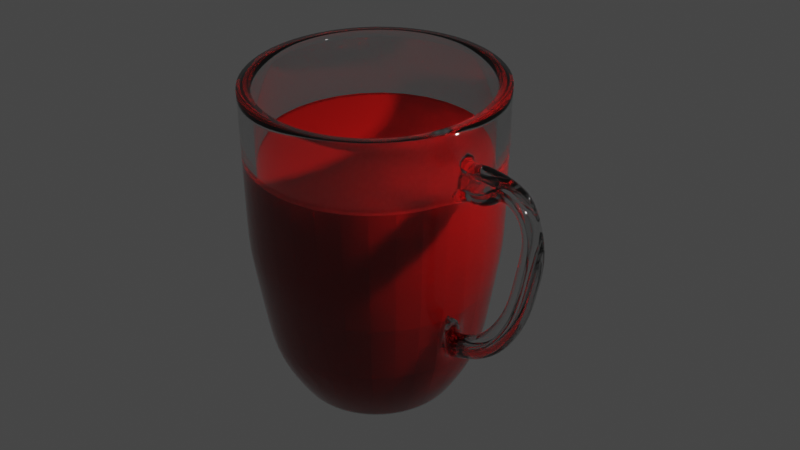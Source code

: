 # Source: tea.blend  (saved by Blender 2.82.7; exported with 4.5.12 LTS)
import bpy
from mathutils import Matrix  # noqa: F401  (used for matrix-valued properties, if any)

bpy.ops.wm.read_factory_settings(use_empty=True)
scene = bpy.context.scene
scene.name = 'Scene'

# ---- collections
col_collection = bpy.data.collections.new('Collection'); scene.collection.children.link(col_collection)

# ---- materials (node trees are filled in below, after node groups)
mat_material_001 = bpy.data.materials.new('Material.001')
mat_material = bpy.data.materials.new('Material')
mat_material.alpha_threshold = 0.0
mat_material.line_color = (0.0, 0.0, 0.0, 1.0)

# ---- material node trees
mat_material_001.use_nodes = True; mat_material_001.node_tree.nodes.clear()
_N = mat_material_001.node_tree.nodes; _L = mat_material_001.node_tree.links
n0 = _N.new('ShaderNodeOutputMaterial'); n0.name = 'Material Output'; n0.location = (300, 300)
n1 = _N.new('ShaderNodeBsdfPrincipled'); n1.name = 'Principled BSDF'; n1.location = (10, 300)
n1.distribution = 'GGX'
n1.subsurface_method = 'BURLEY'
n1.inputs[2].default_value = 0.0
n1.inputs[3].default_value = 1.45
n1.inputs[13].default_value = 1.0
n1.inputs[18].default_value = 1.0
n1.inputs[19].default_value = 0.25
n1.inputs[27].default_value = (0.0, 0.0, 0.0, 1.0)
n1.inputs[28].default_value = 1.0
_L.new(n1.outputs[0], n0.inputs[0])
n0.is_active_output = True
mat_material.use_nodes = True; mat_material.node_tree.nodes.clear()
_N = mat_material.node_tree.nodes; _L = mat_material.node_tree.links
n0 = _N.new('ShaderNodeOutputMaterial'); n0.name = 'Material Output'; n0.location = (300, 300)
n1 = _N.new('ShaderNodeBsdfPrincipled'); n1.name = 'Principled BSDF'; n1.location = (10, 300)
n1.distribution = 'GGX'
n1.subsurface_method = 'BURLEY'
n1.inputs[0].default_value = (0.4446, 0.004562, 0.003643, 1.0)
n1.inputs[2].default_value = 0.0
n1.inputs[3].default_value = 1.45
n1.inputs[13].default_value = 0.0
n1.inputs[18].default_value = 0.05
n1.inputs[27].default_value = (0.0, 0.0, 0.0, 1.0)
n1.inputs[28].default_value = 1.0
_L.new(n1.outputs[0], n0.inputs[0])
n0.is_active_output = True

# ---- world
world_world = bpy.data.worlds.new('World'); scene.world = world_world
world_world.use_nodes = True; world_world.node_tree.nodes.clear()
_N = world_world.node_tree.nodes; _L = world_world.node_tree.links
n0 = _N.new('ShaderNodeOutputWorld'); n0.name = 'World Output'; n0.location = (300, 300)
n1 = _N.new('ShaderNodeBackground'); n1.name = 'Background'; n1.location = (10, 300)
n1.inputs[0].default_value = (0.05088, 0.05088, 0.05088, 1.0)
_L.new(n1.outputs[0], n0.inputs[0])
n0.is_active_output = True
world_world.color = (0.05088, 0.05088, 0.05088)
world_world.use_sun_shadow = False
world_world.sun_shadow_jitter_overblur = 0.0

# ---- cameras
cam_camera = bpy.data.cameras.new('Camera')
cam_camera.clip_end = 100.0
cam_camera.ortho_scale = 7.314

# ---- lights
light_light = bpy.data.lights.new('Light', 'POINT')
light_light.transmission_factor = 0.0
light_light.energy = 1000.0
light_light.shadow_soft_size = 0.1
light_light.shadow_maximum_resolution = 0.006
light_light.use_absolute_resolution = True

# ---- meshes
me_cylinder = bpy.data.meshes.new('Cylinder')
me_cylinder.from_pydata([(4.894e-08, 0.4643, -0.9998), (2.523e-08, 0.7093, 0.8436), (0.08895, 0.4554, -0.9998), (0.1359, 0.6956, 0.8436), (0.1745, 0.429, -0.9998), (0.2665, 0.6553, 0.8436), (0.2533, 0.3861, -0.9998), (0.387, 0.5897, 0.8436), (0.3224, 0.3283, -0.9998), (0.4925, 0.5015, 0.8436), (0.3791, 0.258, -0.9998), (0.5791, 0.3941, 0.8436), (0.4212, 0.1777, -0.9998), (0.6435, 0.2714, 0.8436), (0.4472, 0.09058, -0.9998), (0.6831, 0.1384, 0.8436), (0.4559, 1.918e-07, -0.9998), (0.6965, 1.378e-07, 0.8436), (0.4472, -0.09058, -0.9998), (0.6831, -0.1384, 0.8436), (0.4212, -0.1777, -0.9998), (0.6435, -0.2714, 0.8436), (0.3791, -0.258, -0.9998), (0.5791, -0.394, 0.8436), (0.3224, -0.3283, -0.9998), (0.4925, -0.5015, 0.8436), (0.2533, -0.3861, -0.9998), (0.387, -0.5897, 0.8436), (0.1745, -0.429, -0.9998), (0.2665, -0.6553, 0.8436), (0.08895, -0.4554, -0.9998), (0.1359, -0.6956, 0.8436), (-9.962e-08, -0.4643, -0.9998), (-2.017e-07, -0.7093, 0.8436), (-0.08895, -0.4554, -0.9998), (-0.1359, -0.6956, 0.8436), (-0.1745, -0.429, -0.9998), (-0.2665, -0.6553, 0.8436), (-0.2533, -0.3861, -0.9998), (-0.387, -0.5897, 0.8436), (-0.3224, -0.3283, -0.9998), (-0.4925, -0.5015, 0.8436), (-0.3791, -0.258, -0.9998), (-0.5791, -0.394, 0.8436), (-0.4212, -0.1777, -0.9998), (-0.6435, -0.2714, 0.8436), (-0.4472, -0.09058, -0.9998), (-0.6831, -0.1384, 0.8436), (-0.4559, 6.05e-07, -0.9998), (-0.6965, 7.691e-07, 0.8436), (-0.4472, 0.09058, -0.9998), (-0.6831, 0.1384, 0.8436), (-0.4212, 0.1777, -0.9998), (-0.6435, 0.2714, 0.8436), (-0.3791, 0.258, -0.9998), (-0.5791, 0.3941, 0.8436), (-0.3224, 0.3283, -0.9998), (-0.4925, 0.5015, 0.8436), (-0.2533, 0.3861, -0.9998), (-0.387, 0.5897, 0.8436), (-0.1745, 0.429, -0.9998), (-0.2665, 0.6553, 0.8436), (-0.08895, 0.4554, -0.9998), (-0.1359, 0.6956, 0.8436), (3.326e-08, 0.6092, -0.7555), (3.041e-08, 0.6445, -0.514), (2.523e-08, 0.7093, -0.02308), (2.523e-08, 0.7093, 0.3431), (2.523e-08, 0.7093, 0.7093), (0.1359, 0.6956, 0.7093), (0.1359, 0.6956, 0.3431), (0.1359, 0.6956, -0.02308), (0.1235, 0.6321, -0.514), (0.1167, 0.5975, -0.7555), (0.2665, 0.6553, 0.7093), (0.2665, 0.6553, 0.3431), (0.2665, 0.6553, -0.02308), (0.2422, 0.5955, -0.514), (0.2289, 0.5628, -0.7555), (0.387, 0.5897, 0.7093), (0.387, 0.5897, 0.3431), (0.3869, 0.5897, -0.02308), (0.3516, 0.5359, -0.514), (0.3323, 0.5065, -0.7555), (0.4925, 0.5015, 0.7093), (0.4925, 0.5015, 0.3431), (0.4925, 0.5015, -0.02308), (0.4475, 0.4557, -0.514), (0.423, 0.4307, -0.7555), (0.5791, 0.3941, 0.7093), (0.5791, 0.3941, 0.3431), (0.5791, 0.394, -0.02308), (0.5263, 0.3581, -0.514), (0.4974, 0.3384, -0.7555), (0.6435, 0.2714, 0.7093), (0.6435, 0.2714, 0.3431), (0.6435, 0.2714, -0.02308), (0.5847, 0.2466, -0.514), (0.5527, 0.2331, -0.7555), (0.6831, 0.1384, 0.7093), (0.6831, 0.1384, 0.3431), (0.6831, 0.1384, -0.02308), (0.6208, 0.1257, -0.514), (0.5867, 0.1188, -0.7555), (0.6965, 1.378e-07, 0.7093), (0.6965, 1.378e-07, 0.3431), (0.6965, 1.378e-07, -0.02308), (0.6329, 1.526e-07, -0.514), (0.5982, 1.612e-07, -0.7555), (0.6831, -0.1384, 0.7093), (0.6831, -0.1384, 0.3431), (0.6831, -0.1384, -0.02308), (0.6208, -0.1257, -0.514), (0.5867, -0.1188, -0.7555), (0.6435, -0.2714, 0.7093), (0.6435, -0.2714, 0.3431), (0.6435, -0.2714, -0.02308), (0.5847, -0.2466, -0.514), (0.5527, -0.2331, -0.7555), (0.5791, -0.394, 0.7093), (0.5791, -0.394, 0.3431), (0.5791, -0.394, -0.02308), (0.5263, -0.3581, -0.514), (0.4974, -0.3384, -0.7555), (0.4925, -0.5015, 0.7093), (0.4925, -0.5015, 0.3431), (0.4925, -0.5015, -0.02308), (0.4475, -0.4557, -0.514), (0.423, -0.4307, -0.7555), (0.387, -0.5897, 0.7093), (0.387, -0.5897, 0.3431), (0.3869, -0.5897, -0.02308), (0.3516, -0.5359, -0.514), (0.3323, -0.5065, -0.7555), (0.2665, -0.6553, 0.7093), (0.2665, -0.6553, 0.3431), (0.2665, -0.6553, -0.02308), (0.2422, -0.5955, -0.514), (0.2289, -0.5628, -0.7555), (0.1359, -0.6956, 0.7093), (0.1359, -0.6956, 0.3431), (0.1359, -0.6956, -0.02308), (0.1235, -0.6321, -0.514), (0.1167, -0.5975, -0.7555), (-2.017e-07, -0.7093, 0.7093), (-2.017e-07, -0.7093, 0.3431), (-2.017e-07, -0.7093, -0.02308), (-1.758e-07, -0.6445, -0.514), (-1.617e-07, -0.6092, -0.7555), (-0.1359, -0.6956, 0.7093), (-0.1359, -0.6956, 0.3431), (-0.1359, -0.6956, -0.02308), (-0.1235, -0.6321, -0.514), (-0.1167, -0.5975, -0.7555), (-0.2665, -0.6553, 0.7093), (-0.2665, -0.6553, 0.3431), (-0.2665, -0.6553, -0.02308), (-0.2422, -0.5955, -0.514), (-0.2289, -0.5628, -0.7555), (-0.387, -0.5897, 0.7093), (-0.387, -0.5897, 0.3431), (-0.3869, -0.5897, -0.02308), (-0.3516, -0.5359, -0.514), (-0.3323, -0.5065, -0.7555), (-0.4925, -0.5015, 0.7093), (-0.4925, -0.5015, 0.3431), (-0.4925, -0.5015, -0.02308), (-0.4475, -0.4557, -0.514), (-0.423, -0.4307, -0.7555), (-0.5791, -0.394, 0.7093), (-0.5791, -0.394, 0.3431), (-0.5791, -0.394, -0.02308), (-0.5263, -0.3581, -0.514), (-0.4974, -0.3384, -0.7555), (-0.6435, -0.2714, 0.7093), (-0.6435, -0.2714, 0.3431), (-0.6435, -0.2714, -0.02308), (-0.5847, -0.2466, -0.514), (-0.5527, -0.2331, -0.7555), (-0.6831, -0.1384, 0.7093), (-0.6831, -0.1384, 0.3431), (-0.6831, -0.1384, -0.02308), (-0.6208, -0.1257, -0.514), (-0.5867, -0.1188, -0.7555), (-0.6965, 7.691e-07, 0.7093), (-0.6965, 7.691e-07, 0.3431), (-0.6965, 7.691e-07, -0.02308), (-0.6329, 7.262e-07, -0.514), (-0.5982, 7.034e-07, -0.7555), (-0.6831, 0.1384, 0.7093), (-0.6831, 0.1384, 0.3431), (-0.6831, 0.1384, -0.02308), (-0.6208, 0.1257, -0.514), (-0.5867, 0.1188, -0.7555), (-0.6435, 0.2714, 0.7093), (-0.6435, 0.2714, 0.3431), (-0.6435, 0.2714, -0.02308), (-0.5847, 0.2466, -0.514), (-0.5527, 0.2331, -0.7555), (-0.5791, 0.3941, 0.7093), (-0.5791, 0.3941, 0.3431), (-0.5791, 0.394, -0.02308), (-0.5263, 0.3581, -0.514), (-0.4974, 0.3384, -0.7555), (-0.4925, 0.5015, 0.7093), (-0.4925, 0.5015, 0.3431), (-0.4925, 0.5015, -0.02308), (-0.4475, 0.4557, -0.514), (-0.423, 0.4308, -0.7555), (-0.387, 0.5897, 0.7093), (-0.387, 0.5897, 0.3431), (-0.3869, 0.5897, -0.02308), (-0.3516, 0.5359, -0.514), (-0.3323, 0.5065, -0.7555), (-0.2665, 0.6553, 0.7093), (-0.2665, 0.6553, 0.3431), (-0.2665, 0.6553, -0.02308), (-0.2422, 0.5955, -0.514), (-0.2289, 0.5628, -0.7555), (-0.1359, 0.6956, 0.7093), (-0.1359, 0.6956, 0.3431), (-0.1359, 0.6956, -0.02308), (-0.1235, 0.6321, -0.514), (-0.1167, 0.5975, -0.7555), (0.08895, 0.4554, -0.9998), (0.1745, 0.429, -0.9998), (0.2533, 0.3861, -0.9998), (0.3224, 0.3283, -0.9998), (0.3791, 0.258, -0.9998), (0.4212, 0.1777, -0.9998), (0.4472, 0.09058, -0.9998), (0.4559, 1.918e-07, -0.9998), (0.4472, -0.09058, -0.9998), (0.4212, -0.1777, -0.9998), (0.3791, -0.258, -0.9998), (0.3224, -0.3283, -0.9998), (0.2533, -0.3861, -0.9998), (0.1745, -0.429, -0.9998), (0.08895, -0.4554, -0.9998), (-9.962e-08, -0.4643, -0.9998), (-0.08895, -0.4554, -0.9998), (-0.1745, -0.429, -0.9998), (-0.2533, -0.3861, -0.9998), (-0.3224, -0.3283, -0.9998), (-0.3791, -0.258, -0.9998), (-0.4212, -0.1777, -0.9998), (-0.4472, -0.09058, -0.9998), (-0.4559, 6.05e-07, -0.9998), (-0.4472, 0.09058, -0.9998), (-0.4212, 0.1777, -0.9998), (-0.3791, 0.258, -0.9998), (-0.3224, 0.3283, -0.9998), (-0.2533, 0.3861, -0.9998), (-0.1745, 0.429, -0.9998), (-0.08895, 0.4554, -0.9998), (4.894e-08, 0.4643, -0.9998), (2.523e-08, 0.7093, 0.4788), (0.1359, 0.6956, 0.4788), (0.2665, 0.6553, 0.4788), (0.387, 0.5897, 0.4788), (0.4925, 0.5015, 0.4788), (0.5791, 0.3941, 0.4788), (0.6435, 0.2714, 0.4788), (0.6831, 0.1384, 0.4788), (0.6965, 1.378e-07, 0.4788), (0.6831, -0.1384, 0.4788), (0.6435, -0.2714, 0.4788), (0.5791, -0.394, 0.4788), (0.4925, -0.5015, 0.4788), (0.387, -0.5897, 0.4788), (0.2665, -0.6553, 0.4788), (0.1359, -0.6956, 0.4788), (-2.017e-07, -0.7093, 0.4788), (-0.1359, -0.6956, 0.4788), (-0.2665, -0.6553, 0.4788), (-0.387, -0.5897, 0.4788), (-0.4925, -0.5015, 0.4788), (-0.5791, -0.394, 0.4788), (-0.6435, -0.2714, 0.4788), (-0.6831, -0.1384, 0.4788), (-0.6965, 7.691e-07, 0.4788), (-0.6831, 0.1384, 0.4788), (-0.6435, 0.2714, 0.4788), (-0.5791, 0.3941, 0.4788), (-0.4925, 0.5015, 0.4788), (-0.387, 0.5897, 0.4788), (-0.2665, 0.6553, 0.4788), (-0.1359, 0.6956, 0.4788), (0.8295, -0.01865, 0.737), (0.817, -0.157, 0.7322), (0.9132, -0.01865, 0.5222), (0.9007, -0.157, 0.5173), (0.8031, -0.1477, 0.4822), (0.7332, -0.1477, 0.7019), (0.8159, -0.009324, 0.4862), (0.746, -0.009324, 0.7059), (1.0, -0.06235, 0.7455), (0.9921, -0.1474, 0.7464), (0.9844, -0.06235, 0.6047), (0.9762, -0.1474, 0.6056), (1.103, -0.06995, 0.7274), (1.096, -0.155, 0.7313), (1.037, -0.06995, 0.6021), (1.03, -0.155, 0.6059), (1.185, -0.07889, 0.6843), (1.178, -0.1639, 0.6882), (1.119, -0.07889, 0.559), (1.111, -0.1639, 0.5628), (1.275, -0.07942, 0.4446), (1.276, -0.1645, 0.4527), (1.135, -0.07942, 0.4622), (1.136, -0.1645, 0.4703), (1.251, -0.09848, 0.2491), (1.252, -0.1835, 0.2572), (1.11, -0.09848, 0.2667), (1.111, -0.1835, 0.2748), (1.217, -0.1176, 0.02906), (1.221, -0.2026, 0.03632), (1.092, -0.1176, 0.09569), (1.096, -0.2026, 0.1029), (1.101, -0.1385, -0.179), (1.107, -0.2235, -0.1733), (1.003, -0.1385, -0.07583), (1.009, -0.2235, -0.07019), (0.9774, -0.1518, -0.2862), (0.9851, -0.2368, -0.2831), (0.9245, -0.1518, -0.1548), (0.9321, -0.2368, -0.1517), (0.8418, -0.1659, -0.3408), (0.8494, -0.2509, -0.3378), (0.7889, -0.1659, -0.2094), (0.7965, -0.2509, -0.2063), (2.62e-08, 0.6972, -0.1477), (0.1336, 0.6838, -0.1477), (0.262, 0.6441, -0.1477), (0.3804, 0.5797, -0.1477), (0.4841, 0.493, -0.1477), (0.5692, 0.3873, -0.1477), (0.6325, 0.2668, -0.1477), (0.6715, 0.136, -0.1477), (0.6846, 1.446e-07, -0.1477), (0.6715, -0.136, -0.1477), (0.6325, -0.2668, -0.1477), (0.5692, -0.3873, -0.1477), (0.4841, -0.493, -0.1477), (0.3804, -0.5797, -0.1477), (0.262, -0.6441, -0.1477), (0.1336, -0.6838, -0.1477), (-1.969e-07, -0.6972, -0.1477), (-0.1336, -0.6838, -0.1477), (-0.262, -0.6441, -0.1477), (-0.3804, -0.5797, -0.1477), (-0.4841, -0.493, -0.1477), (-0.5692, -0.3873, -0.1477), (-0.6325, -0.2668, -0.1477), (-0.6715, -0.136, -0.1477), (-0.6846, 7.652e-07, -0.1477), (-0.6715, 0.136, -0.1477), (-0.6325, 0.2668, -0.1477), (-0.5692, 0.3873, -0.1477), (-0.4841, 0.493, -0.1477), (-0.3804, 0.5797, -0.1477), (-0.262, 0.6441, -0.1477), (-0.1336, 0.6838, -0.1477), (0.7018, -0.05718, -0.474), (0.6962, -0.1712, -0.473), (0.6986, -0.1754, -0.2591), (0.7045, -0.05718, -0.2602)], [], [(68, 1, 3, 69), (69, 3, 5, 74), (74, 5, 7, 79), (79, 7, 9, 84), (84, 9, 11, 89), (89, 11, 13, 94), (94, 13, 15, 99), (99, 15, 17, 104), (104, 17, 19, 109), (109, 19, 21, 114), (114, 21, 23, 119), (119, 23, 25, 124), (124, 25, 27, 129), (129, 27, 29, 134), (134, 29, 31, 139), (139, 31, 33, 144), (144, 33, 35, 149), (149, 35, 37, 154), (154, 37, 39, 159), (159, 39, 41, 164), (164, 41, 43, 169), (169, 43, 45, 174), (174, 45, 47, 179), (179, 47, 49, 184), (184, 49, 51, 189), (189, 51, 53, 194), (194, 53, 55, 199), (199, 55, 57, 204), (204, 57, 59, 209), (209, 59, 61, 214), (254, 223, 64, 255), (214, 61, 63, 219), (219, 63, 1, 68), (0, 2, 4, 6, 8, 10, 12, 14, 16, 18, 20, 22, 24, 26, 28, 30, 32, 34, 36, 38, 40, 42, 44, 46, 48, 50, 52, 54, 56, 58, 60, 62), (223, 222, 65, 64), (363, 221, 66, 332), (221, 220, 67, 66), (287, 219, 68, 256), (253, 218, 223, 254), (218, 217, 222, 223), (362, 216, 221, 363), (216, 215, 220, 221), (286, 214, 219, 287), (252, 213, 218, 253), (213, 212, 217, 218), (361, 211, 216, 362), (211, 210, 215, 216), (285, 209, 214, 286), (251, 208, 213, 252), (208, 207, 212, 213), (360, 206, 211, 361), (206, 205, 210, 211), (284, 204, 209, 285), (250, 203, 208, 251), (203, 202, 207, 208), (359, 201, 206, 360), (201, 200, 205, 206), (283, 199, 204, 284), (249, 198, 203, 250), (198, 197, 202, 203), (358, 196, 201, 359), (196, 195, 200, 201), (282, 194, 199, 283), (248, 193, 198, 249), (193, 192, 197, 198), (357, 191, 196, 358), (191, 190, 195, 196), (281, 189, 194, 282), (247, 188, 193, 248), (188, 187, 192, 193), (356, 186, 191, 357), (186, 185, 190, 191), (280, 184, 189, 281), (246, 183, 188, 247), (183, 182, 187, 188), (355, 181, 186, 356), (181, 180, 185, 186), (279, 179, 184, 280), (245, 178, 183, 246), (178, 177, 182, 183), (354, 176, 181, 355), (176, 175, 180, 181), (278, 174, 179, 279), (244, 173, 178, 245), (173, 172, 177, 178), (353, 171, 176, 354), (171, 170, 175, 176), (277, 169, 174, 278), (243, 168, 173, 244), (168, 167, 172, 173), (352, 166, 171, 353), (166, 165, 170, 171), (276, 164, 169, 277), (242, 163, 168, 243), (163, 162, 167, 168), (351, 161, 166, 352), (161, 160, 165, 166), (275, 159, 164, 276), (241, 158, 163, 242), (158, 157, 162, 163), (350, 156, 161, 351), (156, 155, 160, 161), (274, 154, 159, 275), (240, 153, 158, 241), (153, 152, 157, 158), (349, 151, 156, 350), (151, 150, 155, 156), (273, 149, 154, 274), (239, 148, 153, 240), (148, 147, 152, 153), (348, 146, 151, 349), (146, 145, 150, 151), (272, 144, 149, 273), (238, 143, 148, 239), (143, 142, 147, 148), (347, 141, 146, 348), (141, 140, 145, 146), (271, 139, 144, 272), (237, 138, 143, 238), (138, 137, 142, 143), (346, 136, 141, 347), (136, 135, 140, 141), (270, 134, 139, 271), (236, 133, 138, 237), (133, 132, 137, 138), (345, 131, 136, 346), (131, 130, 135, 136), (269, 129, 134, 270), (235, 128, 133, 236), (128, 127, 132, 133), (344, 126, 131, 345), (126, 125, 130, 131), (268, 124, 129, 269), (234, 123, 128, 235), (123, 122, 127, 128), (343, 121, 126, 344), (121, 120, 125, 126), (267, 119, 124, 268), (233, 118, 123, 234), (118, 117, 122, 123), (342, 116, 121, 343), (116, 115, 120, 121), (266, 114, 119, 267), (232, 113, 118, 233), (113, 112, 117, 118), (341, 111, 116, 342), (111, 110, 115, 116), (265, 109, 114, 266), (231, 108, 113, 232), (108, 107, 112, 113), (340, 106, 111, 341), (106, 105, 110, 111), (293, 292, 291, 289), (230, 103, 108, 231), (103, 102, 107, 108), (339, 101, 106, 340), (101, 100, 105, 106), (263, 99, 104, 264), (229, 98, 103, 230), (98, 97, 102, 103), (338, 96, 101, 339), (96, 95, 100, 101), (262, 94, 99, 263), (228, 93, 98, 229), (93, 92, 97, 98), (337, 91, 96, 338), (91, 90, 95, 96), (261, 89, 94, 262), (227, 88, 93, 228), (88, 87, 92, 93), (336, 86, 91, 337), (86, 85, 90, 91), (260, 84, 89, 261), (226, 83, 88, 227), (83, 82, 87, 88), (335, 81, 86, 336), (81, 80, 85, 86), (259, 79, 84, 260), (225, 78, 83, 226), (78, 77, 82, 83), (334, 76, 81, 335), (76, 75, 80, 81), (258, 74, 79, 259), (224, 73, 78, 225), (73, 72, 77, 78), (333, 71, 76, 334), (71, 70, 75, 76), (257, 69, 74, 258), (255, 64, 73, 224), (64, 65, 72, 73), (332, 66, 71, 333), (66, 67, 70, 71), (256, 68, 69, 257), (0, 255, 224, 2), (2, 224, 225, 4), (4, 225, 226, 6), (6, 226, 227, 8), (8, 227, 228, 10), (10, 228, 229, 12), (12, 229, 230, 14), (14, 230, 231, 16), (16, 231, 232, 18), (18, 232, 233, 20), (20, 233, 234, 22), (22, 234, 235, 24), (24, 235, 236, 26), (26, 236, 237, 28), (28, 237, 238, 30), (30, 238, 239, 32), (32, 239, 240, 34), (34, 240, 241, 36), (36, 241, 242, 38), (38, 242, 243, 40), (40, 243, 244, 42), (42, 244, 245, 44), (44, 245, 246, 46), (46, 246, 247, 48), (48, 247, 248, 50), (50, 248, 249, 52), (52, 249, 250, 54), (54, 250, 251, 56), (56, 251, 252, 58), (58, 252, 253, 60), (60, 253, 254, 62), (62, 254, 255, 0), (67, 256, 257, 70), (70, 257, 258, 75), (75, 258, 259, 80), (80, 259, 260, 85), (85, 260, 261, 90), (90, 261, 262, 95), (95, 262, 263, 100), (100, 263, 264, 105), (105, 264, 265, 110), (110, 265, 266, 115), (115, 266, 267, 120), (120, 267, 268, 125), (125, 268, 269, 130), (130, 269, 270, 135), (135, 270, 271, 140), (140, 271, 272, 145), (145, 272, 273, 150), (150, 273, 274, 155), (155, 274, 275, 160), (160, 275, 276, 165), (165, 276, 277, 170), (170, 277, 278, 175), (175, 278, 279, 180), (180, 279, 280, 185), (185, 280, 281, 190), (190, 281, 282, 195), (195, 282, 283, 200), (200, 283, 284, 205), (205, 284, 285, 210), (210, 285, 286, 215), (215, 286, 287, 220), (220, 287, 256, 67), (288, 289, 297, 296), (292, 294, 290, 291), (295, 293, 289, 288), (294, 295, 288, 290), (264, 104, 295, 294), (104, 109, 293, 295), (265, 264, 294, 292), (109, 265, 292, 293), (297, 299, 303, 301), (291, 290, 298, 299), (290, 288, 296, 298), (289, 291, 299, 297), (301, 303, 307, 305), (296, 297, 301, 300), (299, 298, 302, 303), (298, 296, 300, 302), (307, 306, 310, 311), (300, 301, 305, 304), (303, 302, 306, 307), (302, 300, 304, 306), (309, 311, 315, 313), (306, 304, 308, 310), (305, 307, 311, 309), (304, 305, 309, 308), (312, 313, 317, 316), (308, 309, 313, 312), (311, 310, 314, 315), (310, 308, 312, 314), (319, 318, 322, 323), (315, 314, 318, 319), (314, 312, 316, 318), (313, 315, 319, 317), (321, 323, 327, 325), (318, 316, 320, 322), (317, 319, 323, 321), (316, 317, 321, 320), (327, 326, 330, 331), (320, 321, 325, 324), (323, 322, 326, 327), (322, 320, 324, 326), (326, 324, 328, 330), (325, 327, 331, 329), (324, 325, 329, 328), (65, 332, 333, 72), (72, 333, 334, 77), (77, 334, 335, 82), (82, 335, 336, 87), (87, 336, 337, 92), (92, 337, 338, 97), (97, 338, 339, 102), (102, 339, 340, 107), (112, 341, 342, 117), (117, 342, 343, 122), (122, 343, 344, 127), (127, 344, 345, 132), (132, 345, 346, 137), (137, 346, 347, 142), (142, 347, 348, 147), (147, 348, 349, 152), (152, 349, 350, 157), (157, 350, 351, 162), (162, 351, 352, 167), (167, 352, 353, 172), (172, 353, 354, 177), (177, 354, 355, 182), (182, 355, 356, 187), (187, 356, 357, 192), (192, 357, 358, 197), (197, 358, 359, 202), (202, 359, 360, 207), (207, 360, 361, 212), (212, 361, 362, 217), (217, 362, 363, 222), (222, 363, 332, 65), (364, 365, 112, 107), (330, 328, 364, 367), (331, 330, 367, 366), (329, 331, 366, 365), (328, 329, 365, 364), (365, 366, 341, 112), (366, 367, 340, 341), (367, 364, 107, 340)])
me_cylinder.polygons.foreach_set('use_smooth', [True] * 339)
_uv = me_cylinder.uv_layers.new(name='UVMap')
_uv.uv.foreach_set('vector', [1.0, 0.9141, 1.0, 0.9447, 0.9688, 0.9447, 0.9688, 0.9141, 0.9688, 0.9141, 0.9688, 0.9447, 0.9375, 0.9447, 0.9375, 0.9141, 0.9375, 0.9141, 0.9375, 0.9447, 0.9062, 0.9447, 0.9062, 0.9141, 0.9062, 0.9141, 0.9062, 0.9447, 0.875, 0.9447, 0.875, 0.9141, 0.875, 0.9141, 0.875, 0.9447, 0.8438, 0.9447, 0.8438, 0.9141, 0.8438, 0.9141, 0.8438, 0.9447, 0.8125, 0.9447, 0.8125, 0.9141, 0.8125, 0.9141, 0.8125, 0.9447, 0.7812, 0.9447, 0.7812, 0.9141, 0.7812, 0.9141, 0.7812, 0.9447, 0.75, 0.9447, 0.75, 0.9141, 0.75, 0.9141, 0.75, 0.9447, 0.7188, 0.9447, 0.7188, 0.9141, 0.7188, 0.9141, 0.7188, 0.9447, 0.6875, 0.9447, 0.6875, 0.9141, 0.6875, 0.9141, 0.6875, 0.9447, 0.6562, 0.9447, 0.6562, 0.9141, 0.6562, 0.9141, 0.6562, 0.9447, 0.625, 0.9447, 0.625, 0.9141, 0.625, 0.9141, 0.625, 0.9447, 0.5938, 0.9447, 0.5938, 0.9141, 0.5938, 0.9141, 0.5938, 0.9447, 0.5625, 0.9447, 0.5625, 0.9141, 0.5625, 0.9141, 0.5625, 0.9447, 0.5312, 0.9447, 0.5312, 0.9141, 0.5312, 0.9141, 0.5312, 0.9447, 0.5, 0.9447, 0.5, 0.9141, 0.5, 0.9141, 0.5, 0.9447, 0.4688, 0.9447, 0.4688, 0.9141, 0.4688, 0.9141, 0.4688, 0.9447, 0.4375, 0.9447, 0.4375, 0.9141, 0.4375, 0.9141, 0.4375, 0.9447, 0.4062, 0.9447, 0.4062, 0.9141, 0.4062, 0.9141, 0.4062, 0.9447, 0.375, 0.9447, 0.375, 0.9141, 0.375, 0.9141, 0.375, 0.9447, 0.3438, 0.9447, 0.3437, 0.9141, 0.3437, 0.9141, 0.3438, 0.9447, 0.3125, 0.9447, 0.3125, 0.9141, 0.3125, 0.9141, 0.3125, 0.9447, 0.2812, 0.9447, 0.2812, 0.9141, 0.2812, 0.9141, 0.2812, 0.9447, 0.25, 0.9447, 0.25, 0.9141, 0.25, 0.9141, 0.25, 0.9447, 0.2188, 0.9447, 0.2188, 0.9141, 0.2188, 0.9141, 0.2188, 0.9447, 0.1875, 0.9447, 0.1875, 0.9141, 0.1875, 0.9141, 0.1875, 0.9447, 0.1562, 0.9447, 0.1562, 0.9141, 0.1562, 0.9141, 0.1562, 0.9447, 0.125, 0.9447, 0.125, 0.9141, 0.125, 0.9141, 0.125, 0.9447, 0.09375, 0.9447, 0.09375, 0.9141, 0.09375, 0.9141, 0.09375, 0.9447, 0.0625, 0.9447, 0.0625, 0.9141, 0.03125, 0.5, 0.03125, 0.5808, 0.0, 0.5808, 0.0, 0.5, 0.0625, 0.9141, 0.0625, 0.9447, 0.03125, 0.9447, 0.03125, 0.9141, 0.03125, 0.9141, 0.03125, 0.9447, 0.0, 0.9447, 0.0, 0.9141, 0.75, 0.49, 0.7968, 0.4854, 0.8418, 0.4717, 0.8833, 0.4496, 0.9197, 0.4197, 0.9496, 0.3833, 0.9717, 0.3418, 0.9854, 0.2968, 0.99, 0.25, 0.9854, 0.2032, 0.9717, 0.1582, 0.9496, 0.1167, 0.9197, 0.08029, 0.8833, 0.05045, 0.8418, 0.02827, 0.7968, 0.01461, 0.75, 0.01, 0.7032, 0.01461, 0.6582, 0.02827, 0.6167, 0.05045, 0.5803, 0.08029, 0.5504, 0.1167, 0.5283, 0.1582, 0.5146, 0.2032, 0.51, 0.25, 0.5146, 0.2968, 0.5283, 0.3418, 0.5504, 0.3833, 0.5803, 0.4197, 0.6167, 0.4496, 0.6582, 0.4717, 0.7032, 0.4854, 0.03125, 0.5808, 0.03125, 0.6358, 0.0, 0.6358, 0.0, 0.5808, 0.03125, 0.7261, 0.03125, 0.7475, 0.0, 0.7475, 0.0, 0.7261, 0.03125, 0.7475, 0.03125, 0.8308, 0.0, 0.8308, 0.0, 0.7475, 0.03125, 0.8617, 0.03125, 0.9141, 0.0, 0.9141, 0.0, 0.8617, 0.0625, 0.5, 0.0625, 0.5808, 0.03125, 0.5808, 0.03125, 0.5, 0.0625, 0.5808, 0.0625, 0.6358, 0.03125, 0.6358, 0.03125, 0.5808, 0.0625, 0.7261, 0.0625, 0.7475, 0.03125, 0.7475, 0.03125, 0.7261, 0.0625, 0.7475, 0.0625, 0.8308, 0.03125, 0.8308, 0.03125, 0.7475, 0.0625, 0.8617, 0.0625, 0.9141, 0.03125, 0.9141, 0.03125, 0.8617, 0.09375, 0.5, 0.09375, 0.5808, 0.0625, 0.5808, 0.0625, 0.5, 0.09375, 0.5808, 0.09375, 0.6358, 0.0625, 0.6358, 0.0625, 0.5808, 0.09375, 0.7261, 0.09375, 0.7475, 0.0625, 0.7475, 0.0625, 0.7261, 0.09375, 0.7475, 0.09375, 0.8308, 0.0625, 0.8308, 0.0625, 0.7475, 0.09375, 0.8617, 0.09375, 0.9141, 0.0625, 0.9141, 0.0625, 0.8617, 0.125, 0.5, 0.125, 0.5808, 0.09375, 0.5808, 0.09375, 0.5, 0.125, 0.5808, 0.125, 0.6358, 0.09375, 0.6358, 0.09375, 0.5808, 0.125, 0.7261, 0.125, 0.7475, 0.09375, 0.7475, 0.09375, 0.7261, 0.125, 0.7475, 0.125, 0.8308, 0.09375, 0.8308, 0.09375, 0.7475, 0.125, 0.8617, 0.125, 0.9141, 0.09375, 0.9141, 0.09375, 0.8617, 0.1562, 0.5, 0.1562, 0.5808, 0.125, 0.5808, 0.125, 0.5, 0.1562, 0.5808, 0.1562, 0.6358, 0.125, 0.6358, 0.125, 0.5808, 0.1562, 0.7261, 0.1562, 0.7475, 0.125, 0.7475, 0.125, 0.7261, 0.1562, 0.7475, 0.1562, 0.8308, 0.125, 0.8308, 0.125, 0.7475, 0.1562, 0.8617, 0.1562, 0.9141, 0.125, 0.9141, 0.125, 0.8617, 0.1875, 0.5, 0.1875, 0.5808, 0.1562, 0.5808, 0.1562, 0.5, 0.1875, 0.5808, 0.1875, 0.6358, 0.1562, 0.6358, 0.1562, 0.5808, 0.1875, 0.7261, 0.1875, 0.7475, 0.1562, 0.7475, 0.1562, 0.7261, 0.1875, 0.7475, 0.1875, 0.8308, 0.1562, 0.8308, 0.1562, 0.7475, 0.1875, 0.8617, 0.1875, 0.9141, 0.1562, 0.9141, 0.1562, 0.8617, 0.2188, 0.5, 0.2188, 0.5808, 0.1875, 0.5808, 0.1875, 0.5, 0.2188, 0.5808, 0.2188, 0.6358, 0.1875, 0.6358, 0.1875, 0.5808, 0.2188, 0.7261, 0.2188, 0.7475, 0.1875, 0.7475, 0.1875, 0.7261, 0.2188, 0.7475, 0.2188, 0.8308, 0.1875, 0.8308, 0.1875, 0.7475, 0.2188, 0.8617, 0.2188, 0.9141, 0.1875, 0.9141, 0.1875, 0.8617, 0.25, 0.5, 0.25, 0.5808, 0.2188, 0.5808, 0.2188, 0.5, 0.25, 0.5808, 0.25, 0.6358, 0.2188, 0.6358, 0.2188, 0.5808, 0.25, 0.7261, 0.25, 0.7475, 0.2188, 0.7475, 0.2188, 0.7261, 0.25, 0.7475, 0.25, 0.8308, 0.2188, 0.8308, 0.2188, 0.7475, 0.25, 0.8617, 0.25, 0.9141, 0.2188, 0.9141, 0.2188, 0.8617, 0.2812, 0.5, 0.2812, 0.5808, 0.25, 0.5808, 0.25, 0.5, 0.2812, 0.5808, 0.2812, 0.6358, 0.25, 0.6358, 0.25, 0.5808, 0.2812, 0.7261, 0.2812, 0.7475, 0.25, 0.7475, 0.25, 0.7261, 0.2812, 0.7475, 0.2812, 0.8308, 0.25, 0.8308, 0.25, 0.7475, 0.2812, 0.8617, 0.2812, 0.9141, 0.25, 0.9141, 0.25, 0.8617, 0.3125, 0.5, 0.3125, 0.5808, 0.2812, 0.5808, 0.2812, 0.5, 0.3125, 0.5808, 0.3125, 0.6358, 0.2812, 0.6358, 0.2812, 0.5808, 0.3125, 0.7261, 0.3125, 0.7475, 0.2812, 0.7475, 0.2812, 0.7261, 0.3125, 0.7475, 0.3125, 0.8308, 0.2812, 0.8308, 0.2812, 0.7475, 0.3125, 0.8617, 0.3125, 0.9141, 0.2812, 0.9141, 0.2812, 0.8617, 0.3438, 0.5, 0.3438, 0.5808, 0.3125, 0.5808, 0.3125, 0.5, 0.3438, 0.5808, 0.3437, 0.6358, 0.3125, 0.6358, 0.3125, 0.5808, 0.3437, 0.7261, 0.3437, 0.7475, 0.3125, 0.7475, 0.3125, 0.7261, 0.3437, 0.7475, 0.3437, 0.8308, 0.3125, 0.8308, 0.3125, 0.7475, 0.3438, 0.8617, 0.3437, 0.9141, 0.3125, 0.9141, 0.3125, 0.8617, 0.375, 0.5, 0.375, 0.5808, 0.3438, 0.5808, 0.3438, 0.5, 0.375, 0.5808, 0.375, 0.6358, 0.3437, 0.6358, 0.3438, 0.5808, 0.375, 0.7261, 0.375, 0.7475, 0.3437, 0.7475, 0.3437, 0.7261, 0.375, 0.7475, 0.375, 0.8308, 0.3437, 0.8308, 0.3437, 0.7475, 0.375, 0.8617, 0.375, 0.9141, 0.3437, 0.9141, 0.3438, 0.8617, 0.4062, 0.5, 0.4062, 0.5808, 0.375, 0.5808, 0.375, 0.5, 0.4062, 0.5808, 0.4062, 0.6358, 0.375, 0.6358, 0.375, 0.5808, 0.4063, 0.7261, 0.4063, 0.7475, 0.375, 0.7475, 0.375, 0.7261, 0.4063, 0.7475, 0.4062, 0.8308, 0.375, 0.8308, 0.375, 0.7475, 0.4062, 0.8617, 0.4062, 0.9141, 0.375, 0.9141, 0.375, 0.8617, 0.4375, 0.5, 0.4375, 0.5808, 0.4062, 0.5808, 0.4062, 0.5, 0.4375, 0.5808, 0.4375, 0.6358, 0.4062, 0.6358, 0.4062, 0.5808, 0.4375, 0.7261, 0.4375, 0.7475, 0.4063, 0.7475, 0.4063, 0.7261, 0.4375, 0.7475, 0.4375, 0.8308, 0.4062, 0.8308, 0.4063, 0.7475, 0.4375, 0.8617, 0.4375, 0.9141, 0.4062, 0.9141, 0.4062, 0.8617, 0.4688, 0.5, 0.4688, 0.5808, 0.4375, 0.5808, 0.4375, 0.5, 0.4688, 0.5808, 0.4687, 0.6358, 0.4375, 0.6358, 0.4375, 0.5808, 0.4688, 0.7261, 0.4688, 0.7475, 0.4375, 0.7475, 0.4375, 0.7261, 0.4688, 0.7475, 0.4688, 0.8308, 0.4375, 0.8308, 0.4375, 0.7475, 0.4688, 0.8617, 0.4688, 0.9141, 0.4375, 0.9141, 0.4375, 0.8617, 0.5, 0.5, 0.5, 0.5808, 0.4688, 0.5808, 0.4688, 0.5, 0.5, 0.5808, 0.5, 0.6358, 0.4687, 0.6358, 0.4688, 0.5808, 0.5, 0.7261, 0.5, 0.7475, 0.4688, 0.7475, 0.4688, 0.7261, 0.5, 0.7475, 0.5, 0.8308, 0.4688, 0.8308, 0.4688, 0.7475, 0.5, 0.8617, 0.5, 0.9141, 0.4688, 0.9141, 0.4688, 0.8617, 0.5312, 0.5, 0.5312, 0.5808, 0.5, 0.5808, 0.5, 0.5, 0.5312, 0.5808, 0.5312, 0.6358, 0.5, 0.6358, 0.5, 0.5808, 0.5312, 0.7261, 0.5312, 0.7475, 0.5, 0.7475, 0.5, 0.7261, 0.5312, 0.7475, 0.5312, 0.8308, 0.5, 0.8308, 0.5, 0.7475, 0.5312, 0.8617, 0.5312, 0.9141, 0.5, 0.9141, 0.5, 0.8617, 0.5625, 0.5, 0.5625, 0.5808, 0.5312, 0.5808, 0.5312, 0.5, 0.5625, 0.5808, 0.5625, 0.6358, 0.5312, 0.6358, 0.5312, 0.5808, 0.5625, 0.7261, 0.5625, 0.7475, 0.5312, 0.7475, 0.5312, 0.7261, 0.5625, 0.7475, 0.5625, 0.8308, 0.5312, 0.8308, 0.5312, 0.7475, 0.5625, 0.8617, 0.5625, 0.9141, 0.5312, 0.9141, 0.5312, 0.8617, 0.5938, 0.5, 0.5938, 0.5808, 0.5625, 0.5808, 0.5625, 0.5, 0.5938, 0.5808, 0.5938, 0.6358, 0.5625, 0.6358, 0.5625, 0.5808, 0.5938, 0.7261, 0.5938, 0.7475, 0.5625, 0.7475, 0.5625, 0.7261, 0.5938, 0.7475, 0.5938, 0.8308, 0.5625, 0.8308, 0.5625, 0.7475, 0.5938, 0.8617, 0.5938, 0.9141, 0.5625, 0.9141, 0.5625, 0.8617, 0.625, 0.5, 0.625, 0.5808, 0.5938, 0.5808, 0.5938, 0.5, 0.625, 0.5808, 0.625, 0.6358, 0.5938, 0.6358, 0.5938, 0.5808, 0.625, 0.7261, 0.625, 0.7475, 0.5938, 0.7475, 0.5938, 0.7261, 0.625, 0.7475, 0.625, 0.8308, 0.5938, 0.8308, 0.5938, 0.7475, 0.625, 0.8617, 0.625, 0.9141, 0.5938, 0.9141, 0.5938, 0.8617, 0.6562, 0.5, 0.6562, 0.5808, 0.625, 0.5808, 0.625, 0.5, 0.6562, 0.5808, 0.6562, 0.6358, 0.625, 0.6358, 0.625, 0.5808, 0.6563, 0.7261, 0.6563, 0.7475, 0.625, 0.7475, 0.625, 0.7261, 0.6563, 0.7475, 0.6563, 0.8308, 0.625, 0.8308, 0.625, 0.7475, 0.6562, 0.8617, 0.6562, 0.9141, 0.625, 0.9141, 0.625, 0.8617, 0.6875, 0.5, 0.6875, 0.5808, 0.6562, 0.5808, 0.6562, 0.5, 0.6875, 0.5808, 0.6875, 0.6358, 0.6562, 0.6358, 0.6562, 0.5808, 0.6875, 0.7261, 0.6875, 0.7475, 0.6563, 0.7475, 0.6563, 0.7261, 0.6875, 0.7475, 0.6875, 0.8308, 0.6563, 0.8308, 0.6563, 0.7475, 0.6875, 0.8617, 0.6875, 0.9141, 0.6562, 0.9141, 0.6562, 0.8617, 0.7188, 0.5, 0.7188, 0.5808, 0.6875, 0.5808, 0.6875, 0.5, 0.7188, 0.5808, 0.7188, 0.6357, 0.6875, 0.6358, 0.6875, 0.5808, 0.7188, 0.7266, 0.7188, 0.7475, 0.6875, 0.7475, 0.6875, 0.7261, 0.7188, 0.7475, 0.7188, 0.8308, 0.6875, 0.8308, 0.6875, 0.7475, 0.7188, 0.8617, 0.7188, 0.9141, 0.6875, 0.9141, 0.6875, 0.8617, 0.75, 0.5, 0.75, 0.5808, 0.7188, 0.5808, 0.7188, 0.5, 0.75, 0.5808, 0.75, 0.6358, 0.7188, 0.6357, 0.7188, 0.5808, 0.7504, 0.7251, 0.75, 0.7475, 0.7188, 0.7475, 0.7188, 0.7266, 0.75, 0.7475, 0.75, 0.8308, 0.7188, 0.8308, 0.7188, 0.7475, 0.7188, 0.9141, 0.7187, 0.8617, 0.7188, 0.8617, 0.7188, 0.9141, 0.7812, 0.5, 0.7812, 0.5808, 0.75, 0.5808, 0.75, 0.5, 0.7812, 0.5808, 0.7813, 0.6358, 0.75, 0.6358, 0.75, 0.5808, 0.7812, 0.7261, 0.7812, 0.7475, 0.75, 0.7475, 0.7504, 0.7251, 0.7812, 0.7475, 0.7812, 0.8308, 0.75, 0.8308, 0.75, 0.7475, 0.7812, 0.8617, 0.7812, 0.9141, 0.75, 0.9141, 0.75, 0.8617, 0.8125, 0.5, 0.8125, 0.5808, 0.7812, 0.5808, 0.7812, 0.5, 0.8125, 0.5808, 0.8125, 0.6358, 0.7813, 0.6358, 0.7812, 0.5808, 0.8125, 0.7261, 0.8125, 0.7475, 0.7812, 0.7475, 0.7812, 0.7261, 0.8125, 0.7475, 0.8125, 0.8308, 0.7812, 0.8308, 0.7812, 0.7475, 0.8125, 0.8617, 0.8125, 0.9141, 0.7812, 0.9141, 0.7812, 0.8617, 0.8438, 0.5, 0.8438, 0.5808, 0.8125, 0.5808, 0.8125, 0.5, 0.8438, 0.5808, 0.8437, 0.6358, 0.8125, 0.6358, 0.8125, 0.5808, 0.8438, 0.7261, 0.8438, 0.7475, 0.8125, 0.7475, 0.8125, 0.7261, 0.8438, 0.7475, 0.8438, 0.8308, 0.8125, 0.8308, 0.8125, 0.7475, 0.8438, 0.8617, 0.8438, 0.9141, 0.8125, 0.9141, 0.8125, 0.8617, 0.875, 0.5, 0.875, 0.5808, 0.8438, 0.5808, 0.8438, 0.5, 0.875, 0.5808, 0.875, 0.6358, 0.8437, 0.6358, 0.8438, 0.5808, 0.875, 0.7261, 0.875, 0.7475, 0.8438, 0.7475, 0.8438, 0.7261, 0.875, 0.7475, 0.875, 0.8308, 0.8438, 0.8308, 0.8438, 0.7475, 0.875, 0.8617, 0.875, 0.9141, 0.8438, 0.9141, 0.8438, 0.8617, 0.9062, 0.5, 0.9062, 0.5808, 0.875, 0.5808, 0.875, 0.5, 0.9062, 0.5808, 0.9062, 0.6358, 0.875, 0.6358, 0.875, 0.5808, 0.9062, 0.7261, 0.9062, 0.7475, 0.875, 0.7475, 0.875, 0.7261, 0.9062, 0.7475, 0.9062, 0.8308, 0.875, 0.8308, 0.875, 0.7475, 0.9063, 0.8617, 0.9062, 0.9141, 0.875, 0.9141, 0.875, 0.8617, 0.9375, 0.5, 0.9375, 0.5808, 0.9062, 0.5808, 0.9062, 0.5, 0.9375, 0.5808, 0.9375, 0.6358, 0.9062, 0.6358, 0.9062, 0.5808, 0.9375, 0.7261, 0.9375, 0.7475, 0.9062, 0.7475, 0.9062, 0.7261, 0.9375, 0.7475, 0.9375, 0.8308, 0.9062, 0.8308, 0.9062, 0.7475, 0.9375, 0.8617, 0.9375, 0.9141, 0.9062, 0.9141, 0.9063, 0.8617, 0.9688, 0.5, 0.9688, 0.5808, 0.9375, 0.5808, 0.9375, 0.5, 0.9688, 0.5808, 0.9688, 0.6358, 0.9375, 0.6358, 0.9375, 0.5808, 0.9688, 0.7261, 0.9688, 0.7475, 0.9375, 0.7475, 0.9375, 0.7261, 0.9688, 0.7475, 0.9688, 0.8308, 0.9375, 0.8308, 0.9375, 0.7475, 0.9688, 0.8617, 0.9688, 0.9141, 0.9375, 0.9141, 0.9375, 0.8617, 1.0, 0.5, 1.0, 0.5808, 0.9688, 0.5808, 0.9688, 0.5, 1.0, 0.5808, 1.0, 0.6358, 0.9688, 0.6358, 0.9688, 0.5808, 1.0, 0.7261, 1.0, 0.7475, 0.9688, 0.7475, 0.9688, 0.7261, 1.0, 0.7475, 1.0, 0.8308, 0.9688, 0.8308, 0.9688, 0.7475, 1.0, 0.8617, 1.0, 0.9141, 0.9688, 0.9141, 0.9688, 0.8617, 1.0, 0.5, 1.0, 0.5, 0.9688, 0.5, 0.9688, 0.5, 0.9688, 0.5, 0.9688, 0.5, 0.9375, 0.5, 0.9375, 0.5, 0.9375, 0.5, 0.9375, 0.5, 0.9062, 0.5, 0.9062, 0.5, 0.9062, 0.5, 0.9062, 0.5, 0.875, 0.5, 0.875, 0.5, 0.875, 0.5, 0.875, 0.5, 0.8438, 0.5, 0.8438, 0.5, 0.8438, 0.5, 0.8438, 0.5, 0.8125, 0.5, 0.8125, 0.5, 0.8125, 0.5, 0.8125, 0.5, 0.7812, 0.5, 0.7812, 0.5, 0.7812, 0.5, 0.7812, 0.5, 0.75, 0.5, 0.75, 0.5, 0.75, 0.5, 0.75, 0.5, 0.7188, 0.5, 0.7188, 0.5, 0.7188, 0.5, 0.7188, 0.5, 0.6875, 0.5, 0.6875, 0.5, 0.6875, 0.5, 0.6875, 0.5, 0.6562, 0.5, 0.6562, 0.5, 0.6562, 0.5, 0.6562, 0.5, 0.625, 0.5, 0.625, 0.5, 0.625, 0.5, 0.625, 0.5, 0.5938, 0.5, 0.5938, 0.5, 0.5938, 0.5, 0.5938, 0.5, 0.5625, 0.5, 0.5625, 0.5, 0.5625, 0.5, 0.5625, 0.5, 0.5312, 0.5, 0.5312, 0.5, 0.5312, 0.5, 0.5312, 0.5, 0.5, 0.5, 0.5, 0.5, 0.5, 0.5, 0.5, 0.5, 0.4688, 0.5, 0.4688, 0.5, 0.4688, 0.5, 0.4688, 0.5, 0.4375, 0.5, 0.4375, 0.5, 0.4375, 0.5, 0.4375, 0.5, 0.4062, 0.5, 0.4062, 0.5, 0.4062, 0.5, 0.4062, 0.5, 0.375, 0.5, 0.375, 0.5, 0.375, 0.5, 0.375, 0.5, 0.3438, 0.5, 0.3438, 0.5, 0.3438, 0.5, 0.3438, 0.5, 0.3125, 0.5, 0.3125, 0.5, 0.3125, 0.5, 0.3125, 0.5, 0.2812, 0.5, 0.2812, 0.5, 0.2812, 0.5, 0.2812, 0.5, 0.25, 0.5, 0.25, 0.5, 0.25, 0.5, 0.25, 0.5, 0.2188, 0.5, 0.2188, 0.5, 0.2188, 0.5, 0.2188, 0.5, 0.1875, 0.5, 0.1875, 0.5, 0.1875, 0.5, 0.1875, 0.5, 0.1562, 0.5, 0.1562, 0.5, 0.1562, 0.5, 0.1562, 0.5, 0.125, 0.5, 0.125, 0.5, 0.125, 0.5, 0.125, 0.5, 0.09375, 0.5, 0.09375, 0.5, 0.09375, 0.5, 0.09375, 0.5, 0.0625, 0.5, 0.0625, 0.5, 0.0625, 0.5, 0.0625, 0.5, 0.03125, 0.5, 0.03125, 0.5, 0.03125, 0.5, 0.03125, 0.5, 0.0, 0.5, 0.0, 0.5, 1.0, 0.8308, 1.0, 0.8617, 0.9688, 0.8617, 0.9688, 0.8308, 0.9688, 0.8308, 0.9688, 0.8617, 0.9375, 0.8617, 0.9375, 0.8308, 0.9375, 0.8308, 0.9375, 0.8617, 0.9063, 0.8617, 0.9062, 0.8308, 0.9062, 0.8308, 0.9063, 0.8617, 0.875, 0.8617, 0.875, 0.8308, 0.875, 0.8308, 0.875, 0.8617, 0.8438, 0.8617, 0.8438, 0.8308, 0.8438, 0.8308, 0.8438, 0.8617, 0.8125, 0.8617, 0.8125, 0.8308, 0.8125, 0.8308, 0.8125, 0.8617, 0.7812, 0.8617, 0.7812, 0.8308, 0.7812, 0.8308, 0.7812, 0.8617, 0.75, 0.8617, 0.75, 0.8308, 0.75, 0.8308, 0.75, 0.8617, 0.7188, 0.8617, 0.7188, 0.8308, 0.7188, 0.8308, 0.7188, 0.8617, 0.6875, 0.8617, 0.6875, 0.8308, 0.6875, 0.8308, 0.6875, 0.8617, 0.6562, 0.8617, 0.6563, 0.8308, 0.6563, 0.8308, 0.6562, 0.8617, 0.625, 0.8617, 0.625, 0.8308, 0.625, 0.8308, 0.625, 0.8617, 0.5938, 0.8617, 0.5938, 0.8308, 0.5938, 0.8308, 0.5938, 0.8617, 0.5625, 0.8617, 0.5625, 0.8308, 0.5625, 0.8308, 0.5625, 0.8617, 0.5312, 0.8617, 0.5312, 0.8308, 0.5312, 0.8308, 0.5312, 0.8617, 0.5, 0.8617, 0.5, 0.8308, 0.5, 0.8308, 0.5, 0.8617, 0.4688, 0.8617, 0.4688, 0.8308, 0.4688, 0.8308, 0.4688, 0.8617, 0.4375, 0.8617, 0.4375, 0.8308, 0.4375, 0.8308, 0.4375, 0.8617, 0.4062, 0.8617, 0.4062, 0.8308, 0.4062, 0.8308, 0.4062, 0.8617, 0.375, 0.8617, 0.375, 0.8308, 0.375, 0.8308, 0.375, 0.8617, 0.3438, 0.8617, 0.3437, 0.8308, 0.3437, 0.8308, 0.3438, 0.8617, 0.3125, 0.8617, 0.3125, 0.8308, 0.3125, 0.8308, 0.3125, 0.8617, 0.2812, 0.8617, 0.2812, 0.8308, 0.2812, 0.8308, 0.2812, 0.8617, 0.25, 0.8617, 0.25, 0.8308, 0.25, 0.8308, 0.25, 0.8617, 0.2188, 0.8617, 0.2188, 0.8308, 0.2188, 0.8308, 0.2188, 0.8617, 0.1875, 0.8617, 0.1875, 0.8308, 0.1875, 0.8308, 0.1875, 0.8617, 0.1562, 0.8617, 0.1562, 0.8308, 0.1562, 0.8308, 0.1562, 0.8617, 0.125, 0.8617, 0.125, 0.8308, 0.125, 0.8308, 0.125, 0.8617, 0.09375, 0.8617, 0.09375, 0.8308, 0.09375, 0.8308, 0.09375, 0.8617, 0.0625, 0.8617, 0.0625, 0.8308, 0.0625, 0.8308, 0.0625, 0.8617, 0.03125, 0.8617, 0.03125, 0.8308, 0.03125, 0.8308, 0.03125, 0.8617, 0.0, 0.8617, 0.0, 0.8308, 0.75, 0.9141, 0.7188, 0.9141, 0.7188, 0.9141, 0.75, 0.9141, 0.7187, 0.8617, 0.75, 0.8617, 0.75, 0.8617, 0.7188, 0.8617, 0.75, 0.9141, 0.7188, 0.9141, 0.7188, 0.9141, 0.75, 0.9141, 0.75, 0.8617, 0.75, 0.9141, 0.75, 0.9141, 0.75, 0.8617, 0.75, 0.8617, 0.75, 0.9141, 0.75, 0.9141, 0.75, 0.8617, 0.75, 0.9141, 0.7188, 0.9141, 0.7188, 0.9141, 0.75, 0.9141, 0.7188, 0.8617, 0.75, 0.8617, 0.75, 0.8617, 0.7187, 0.8617, 0.7188, 0.9141, 0.7188, 0.8617, 0.7187, 0.8617, 0.7188, 0.9141, 0.7188, 0.9141, 0.7188, 0.8617, 0.7188, 0.8617, 0.7188, 0.9141, 0.7188, 0.8617, 0.75, 0.8617, 0.75, 0.8617, 0.7188, 0.8617, 0.75, 0.8617, 0.75, 0.9141, 0.75, 0.9141, 0.75, 0.8617, 0.7188, 0.9141, 0.7188, 0.8617, 0.7188, 0.8617, 0.7188, 0.9141, 0.7188, 0.9141, 0.7188, 0.8617, 0.7188, 0.8617, 0.7188, 0.9141, 0.75, 0.9141, 0.7188, 0.9141, 0.7188, 0.9141, 0.75, 0.9141, 0.7188, 0.8617, 0.75, 0.8617, 0.75, 0.8617, 0.7188, 0.8617, 0.75, 0.8617, 0.75, 0.9141, 0.75, 0.9141, 0.75, 0.8617, 0.7188, 0.8617, 0.75, 0.8617, 0.75, 0.8617, 0.7188, 0.8617, 0.75, 0.9141, 0.7188, 0.9141, 0.7188, 0.9141, 0.75, 0.9141, 0.7188, 0.8617, 0.75, 0.8617, 0.75, 0.8617, 0.7188, 0.8617, 0.75, 0.8617, 0.75, 0.9141, 0.75, 0.9141, 0.75, 0.8617, 0.7188, 0.9141, 0.7188, 0.8617, 0.7188, 0.8617, 0.7188, 0.9141, 0.75, 0.8617, 0.75, 0.9141, 0.75, 0.9141, 0.75, 0.8617, 0.7188, 0.9141, 0.7188, 0.8617, 0.7188, 0.8617, 0.7188, 0.9141, 0.75, 0.9141, 0.7188, 0.9141, 0.7188, 0.9141, 0.75, 0.9141, 0.75, 0.9141, 0.7188, 0.9141, 0.7188, 0.9141, 0.75, 0.9141, 0.75, 0.9141, 0.7188, 0.9141, 0.7188, 0.9141, 0.75, 0.9141, 0.7188, 0.8617, 0.75, 0.8617, 0.75, 0.8617, 0.7188, 0.8617, 0.75, 0.8617, 0.75, 0.9141, 0.75, 0.9141, 0.75, 0.8617, 0.7188, 0.8617, 0.75, 0.8617, 0.75, 0.8617, 0.7188, 0.8617, 0.7188, 0.8617, 0.75, 0.8617, 0.75, 0.8617, 0.7188, 0.8617, 0.75, 0.8617, 0.75, 0.9141, 0.75, 0.9141, 0.75, 0.8617, 0.7188, 0.9141, 0.7188, 0.8617, 0.7188, 0.8617, 0.7188, 0.9141, 0.7188, 0.9141, 0.7188, 0.8617, 0.7188, 0.8617, 0.7188, 0.9141, 0.75, 0.8617, 0.75, 0.9141, 0.75, 0.9141, 0.75, 0.8617, 0.7188, 0.9141, 0.7188, 0.8617, 0.7188, 0.8617, 0.7188, 0.9141, 0.75, 0.9141, 0.7188, 0.9141, 0.7188, 0.9141, 0.75, 0.9141, 0.7188, 0.8617, 0.75, 0.8617, 0.75, 0.8617, 0.7188, 0.8617, 0.75, 0.9141, 0.7188, 0.9141, 0.7188, 0.9141, 0.75, 0.9141, 0.7188, 0.8617, 0.75, 0.8617, 0.75, 0.8617, 0.7188, 0.8617, 0.75, 0.8617, 0.75, 0.9141, 0.75, 0.9141, 0.75, 0.8617, 0.75, 0.8617, 0.75, 0.9141, 0.75, 0.9141, 0.75, 0.8617, 0.7188, 0.9141, 0.7188, 0.8617, 0.7188, 0.8617, 0.7188, 0.9141, 0.75, 0.9141, 0.7188, 0.9141, 0.7188, 0.9141, 0.75, 0.9141, 1.0, 0.6358, 1.0, 0.7261, 0.9688, 0.7261, 0.9688, 0.6358, 0.9688, 0.6358, 0.9688, 0.7261, 0.9375, 0.7261, 0.9375, 0.6358, 0.9375, 0.6358, 0.9375, 0.7261, 0.9062, 0.7261, 0.9062, 0.6358, 0.9062, 0.6358, 0.9062, 0.7261, 0.875, 0.7261, 0.875, 0.6358, 0.875, 0.6358, 0.875, 0.7261, 0.8438, 0.7261, 0.8437, 0.6358, 0.8437, 0.6358, 0.8438, 0.7261, 0.8125, 0.7261, 0.8125, 0.6358, 0.8125, 0.6358, 0.8125, 0.7261, 0.7812, 0.7261, 0.7813, 0.6358, 0.7813, 0.6358, 0.7812, 0.7261, 0.7504, 0.7251, 0.75, 0.6358, 0.7188, 0.6357, 0.7188, 0.7266, 0.6875, 0.7261, 0.6875, 0.6358, 0.6875, 0.6358, 0.6875, 0.7261, 0.6563, 0.7261, 0.6562, 0.6358, 0.6562, 0.6358, 0.6563, 0.7261, 0.625, 0.7261, 0.625, 0.6358, 0.625, 0.6358, 0.625, 0.7261, 0.5938, 0.7261, 0.5938, 0.6358, 0.5938, 0.6358, 0.5938, 0.7261, 0.5625, 0.7261, 0.5625, 0.6358, 0.5625, 0.6358, 0.5625, 0.7261, 0.5312, 0.7261, 0.5312, 0.6358, 0.5312, 0.6358, 0.5312, 0.7261, 0.5, 0.7261, 0.5, 0.6358, 0.5, 0.6358, 0.5, 0.7261, 0.4688, 0.7261, 0.4687, 0.6358, 0.4687, 0.6358, 0.4688, 0.7261, 0.4375, 0.7261, 0.4375, 0.6358, 0.4375, 0.6358, 0.4375, 0.7261, 0.4063, 0.7261, 0.4062, 0.6358, 0.4062, 0.6358, 0.4063, 0.7261, 0.375, 0.7261, 0.375, 0.6358, 0.375, 0.6358, 0.375, 0.7261, 0.3437, 0.7261, 0.3437, 0.6358, 0.3437, 0.6358, 0.3437, 0.7261, 0.3125, 0.7261, 0.3125, 0.6358, 0.3125, 0.6358, 0.3125, 0.7261, 0.2812, 0.7261, 0.2812, 0.6358, 0.2812, 0.6358, 0.2812, 0.7261, 0.25, 0.7261, 0.25, 0.6358, 0.25, 0.6358, 0.25, 0.7261, 0.2188, 0.7261, 0.2188, 0.6358, 0.2188, 0.6358, 0.2188, 0.7261, 0.1875, 0.7261, 0.1875, 0.6358, 0.1875, 0.6358, 0.1875, 0.7261, 0.1562, 0.7261, 0.1562, 0.6358, 0.1562, 0.6358, 0.1562, 0.7261, 0.125, 0.7261, 0.125, 0.6358, 0.125, 0.6358, 0.125, 0.7261, 0.09375, 0.7261, 0.09375, 0.6358, 0.09375, 0.6358, 0.09375, 0.7261, 0.0625, 0.7261, 0.0625, 0.6358, 0.0625, 0.6358, 0.0625, 0.7261, 0.03125, 0.7261, 0.03125, 0.6358, 0.03125, 0.6358, 0.03125, 0.7261, 0.0, 0.7261, 0.0, 0.6358, 0.75, 0.7503, 0.7188, 0.7503, 0.7188, 0.6357, 0.75, 0.6358, 0.75, 0.8617, 0.75, 0.9141, 0.75, 0.7503, 0.75, 0.7706, 0.7188, 0.8617, 0.75, 0.8617, 0.75, 0.7706, 0.7188, 0.7706, 0.7188, 0.9141, 0.7188, 0.8617, 0.7188, 0.7706, 0.7188, 0.7503, 0.75, 0.9141, 0.7188, 0.9141, 0.7188, 0.7503, 0.75, 0.7503, 0.7188, 0.7503, 0.7188, 0.7706, 0.7188, 0.7266, 0.7188, 0.6357, 0.7188, 0.7706, 0.75, 0.7706, 0.7504, 0.7251, 0.7188, 0.7266, 0.75, 0.7706, 0.75, 0.7503, 0.75, 0.6358, 0.7504, 0.7251])
me_cylinder.materials.append(mat_material_001)
me_cylinder.use_remesh_fix_poles = True
me_cylinder.use_remesh_preserve_attributes = False
me_cylinder.use_mirror_vertex_groups = False
me_cylinder.update()
me_cylinder_001 = bpy.data.meshes.new('Cylinder.001')
me_cylinder_001.from_pydata([(2.523e-08, 0.7093, 0.4788), (0.1359, 0.6956, 0.4788), (0.2665, 0.6553, 0.4788), (0.387, 0.5897, 0.4788), (0.4925, 0.5015, 0.4788), (0.5791, 0.3941, 0.4788), (0.6435, 0.2714, 0.4788), (0.6831, 0.1384, 0.4788), (0.6965, 1.378e-07, 0.4788), (0.6831, -0.1384, 0.4788), (0.6435, -0.2714, 0.4788), (0.5791, -0.394, 0.4788), (0.4925, -0.5015, 0.4788), (0.387, -0.5897, 0.4788), (0.2665, -0.6553, 0.4788), (0.1359, -0.6956, 0.4788), (-2.017e-07, -0.7093, 0.4788), (-0.1359, -0.6956, 0.4788), (-0.2665, -0.6553, 0.4788), (-0.387, -0.5897, 0.4788), (-0.4925, -0.5015, 0.4788), (-0.5791, -0.394, 0.4788), (-0.6435, -0.2714, 0.4788), (-0.6831, -0.1384, 0.4788), (-0.6965, 7.691e-07, 0.4788), (-0.6831, 0.1384, 0.4788), (-0.6435, 0.2714, 0.4788), (-0.5791, 0.3941, 0.4788), (-0.4925, 0.5015, 0.4788), (-0.387, 0.5897, 0.4788), (-0.2665, 0.6553, 0.4788), (-0.1359, 0.6956, 0.4788), (6.507e-08, 0.4702, -1.01), (0.09008, 0.4612, -1.01), (0.1767, 0.4344, -1.01), (0.2565, 0.391, -1.01), (0.3265, 0.3325, -1.01), (0.3839, 0.2612, -1.01), (0.4266, 0.1799, -1.01), (0.4529, 0.09173, -1.01), (0.4617, 1.9e-07, -1.01), (0.4529, -0.09173, -1.01), (0.4266, -0.1799, -1.01), (0.3839, -0.2612, -1.01), (0.3265, -0.3325, -1.01), (0.2565, -0.391, -1.01), (0.1767, -0.4344, -1.01), (0.09008, -0.4612, -1.01), (-8.538e-08, -0.4702, -1.01), (-0.09008, -0.4612, -1.01), (-0.1767, -0.4344, -1.01), (-0.2565, -0.391, -1.01), (-0.3265, -0.3325, -1.01), (-0.3839, -0.2612, -1.01), (-0.4266, -0.1799, -1.01), (-0.4529, -0.09173, -1.01), (-0.4617, 6.085e-07, -1.01), (-0.4529, 0.09173, -1.01), (-0.4266, 0.1799, -1.01), (-0.3839, 0.2612, -1.01), (-0.3265, 0.3325, -1.01), (-0.2565, 0.391, -1.01), (-0.1767, 0.4344, -1.01), (-0.09008, 0.4612, -1.01), (-0.6679, 0.1353, 0.1067), (-0.6532, 0.1323, -0.2655), (-0.5817, 0.1178, -0.6376), (-0.5479, 0.2311, -0.6376), (-0.6153, 0.2595, -0.2655), (-0.6292, 0.2654, 0.1067), (0.4815, -0.4904, 0.1067), (0.4709, -0.4795, -0.2655), (0.4194, -0.427, -0.6376), (0.3295, -0.5021, -0.6376), (0.37, -0.5639, -0.2655), (0.3783, -0.5766, 0.1067), (-0.4931, 0.3355, -0.6376), (-0.5537, 0.3768, -0.2655), (-0.5662, 0.3853, 0.1067), (0.227, -0.558, -0.6376), (0.2549, -0.6266, -0.2655), (0.2606, -0.6407, 0.1067), (3.139e-08, 0.6935, 0.1067), (3.815e-08, 0.6782, -0.2655), (4.881e-08, 0.6039, -0.6376), (0.1157, 0.5923, -0.6376), (0.1299, 0.6651, -0.2655), (0.1329, 0.6802, 0.1067), (-0.4194, 0.427, -0.6376), (-0.4709, 0.4795, -0.2655), (-0.4815, 0.4904, 0.1067), (0.1157, -0.5923, -0.6376), (0.1299, -0.6651, -0.2655), (0.1329, -0.6802, 0.1067), (0.227, 0.558, -0.6376), (0.2549, 0.6266, -0.2655), (0.2606, 0.6407, 0.1067), (-0.3295, 0.5022, -0.6376), (-0.37, 0.5639, -0.2655), (-0.3783, 0.5766, 0.1067), (-1.444e-07, -0.6039, -0.6376), (-1.789e-07, -0.6782, -0.2655), (-1.905e-07, -0.6935, 0.1067), (0.3295, 0.5021, -0.6376), (0.37, 0.5639, -0.2655), (0.3783, 0.5766, 0.1067), (-0.227, 0.558, -0.6376), (-0.2549, 0.6266, -0.2655), (-0.2606, 0.6407, 0.1067), (-0.1157, -0.5923, -0.6376), (-0.1299, -0.6651, -0.2655), (-0.1329, -0.6802, 0.1067), (0.4194, 0.427, -0.6376), (0.4709, 0.4795, -0.2655), (0.4815, 0.4904, 0.1067), (-0.1157, 0.5923, -0.6376), (-0.1299, 0.6651, -0.2655), (-0.1329, 0.6802, 0.1067), (-0.227, -0.558, -0.6376), (-0.2549, -0.6266, -0.2655), (-0.2606, -0.6407, 0.1067), (0.4931, 0.3355, -0.6376), (0.5537, 0.3768, -0.2655), (0.5662, 0.3853, 0.1067), (-0.3295, -0.5021, -0.6376), (-0.37, -0.5639, -0.2655), (-0.3783, -0.5766, 0.1067), (0.5479, 0.2311, -0.6376), (0.6153, 0.2595, -0.2655), (0.6292, 0.2654, 0.1067), (-0.4194, -0.427, -0.6376), (-0.4709, -0.4795, -0.2655), (-0.4815, -0.4904, 0.1067), (0.5817, 0.1178, -0.6376), (0.6532, 0.1323, -0.2655), (0.6679, 0.1353, 0.1067), (-0.4931, -0.3355, -0.6376), (-0.5537, -0.3768, -0.2655), (-0.5662, -0.3853, 0.1067), (0.5931, 1.592e-07, -0.6376), (0.666, 1.435e-07, -0.2655), (0.681, 1.406e-07, 0.1067), (-0.5479, -0.2311, -0.6376), (-0.6153, -0.2595, -0.2655), (-0.6292, -0.2654, 0.1067), (0.5817, -0.1178, -0.6376), (0.6532, -0.1323, -0.2655), (0.6679, -0.1353, 0.1067), (-0.5817, -0.1178, -0.6376), (-0.6532, -0.1323, -0.2655), (-0.6679, -0.1353, 0.1067), (0.5479, -0.2311, -0.6376), (0.6153, -0.2595, -0.2655), (0.6292, -0.2654, 0.1067), (-0.5931, 6.968e-07, -0.6376), (-0.666, 7.472e-07, -0.2655), (-0.681, 7.579e-07, 0.1067), (0.4931, -0.3355, -0.6376), (0.5537, -0.3768, -0.2655), (0.5662, -0.3853, 0.1067)], [], [(0, 1, 2, 3, 4, 5, 6, 7, 8, 9, 10, 11, 12, 13, 14, 15, 16, 17, 18, 19, 20, 21, 22, 23, 24, 25, 26, 27, 28, 29, 30, 31), (32, 63, 62, 61, 60, 59, 58, 57, 56, 55, 54, 53, 52, 51, 50, 49, 48, 47, 46, 45, 44, 43, 42, 41, 40, 39, 38, 37, 36, 35, 34, 33), (67, 66, 57, 58), (73, 72, 44, 45), (76, 67, 58, 59), (79, 73, 45, 46), (85, 84, 32, 33), (88, 76, 59, 60), (91, 79, 46, 47), (94, 85, 33, 34), (97, 88, 60, 61), (100, 91, 47, 48), (103, 94, 34, 35), (106, 97, 61, 62), (109, 100, 48, 49), (112, 103, 35, 36), (115, 106, 62, 63), (118, 109, 49, 50), (121, 112, 36, 37), (84, 115, 63, 32), (124, 118, 50, 51), (127, 121, 37, 38), (130, 124, 51, 52), (133, 127, 38, 39), (136, 130, 52, 53), (139, 133, 39, 40), (142, 136, 53, 54), (145, 139, 40, 41), (148, 142, 54, 55), (151, 145, 41, 42), (154, 148, 55, 56), (157, 151, 42, 43), (66, 154, 56, 57), (72, 157, 43, 44), (12, 11, 159, 70), (70, 159, 158, 71), (71, 158, 157, 72), (25, 24, 156, 64), (64, 156, 155, 65), (65, 155, 154, 66), (11, 10, 153, 159), (159, 153, 152, 158), (158, 152, 151, 157), (24, 23, 150, 156), (156, 150, 149, 155), (155, 149, 148, 154), (10, 9, 147, 153), (153, 147, 146, 152), (152, 146, 145, 151), (23, 22, 144, 150), (150, 144, 143, 149), (149, 143, 142, 148), (9, 8, 141, 147), (147, 141, 140, 146), (146, 140, 139, 145), (22, 21, 138, 144), (144, 138, 137, 143), (143, 137, 136, 142), (8, 7, 135, 141), (141, 135, 134, 140), (140, 134, 133, 139), (21, 20, 132, 138), (138, 132, 131, 137), (137, 131, 130, 136), (7, 6, 129, 135), (135, 129, 128, 134), (134, 128, 127, 133), (20, 19, 126, 132), (132, 126, 125, 131), (131, 125, 124, 130), (6, 5, 123, 129), (129, 123, 122, 128), (128, 122, 121, 127), (19, 18, 120, 126), (126, 120, 119, 125), (125, 119, 118, 124), (0, 31, 117, 82), (82, 117, 116, 83), (83, 116, 115, 84), (5, 4, 114, 123), (123, 114, 113, 122), (122, 113, 112, 121), (18, 17, 111, 120), (120, 111, 110, 119), (119, 110, 109, 118), (31, 30, 108, 117), (117, 108, 107, 116), (116, 107, 106, 115), (4, 3, 105, 114), (114, 105, 104, 113), (113, 104, 103, 112), (17, 16, 102, 111), (111, 102, 101, 110), (110, 101, 100, 109), (30, 29, 99, 108), (108, 99, 98, 107), (107, 98, 97, 106), (3, 2, 96, 105), (105, 96, 95, 104), (104, 95, 94, 103), (16, 15, 93, 102), (102, 93, 92, 101), (101, 92, 91, 100), (29, 28, 90, 99), (99, 90, 89, 98), (98, 89, 88, 97), (2, 1, 87, 96), (96, 87, 86, 95), (95, 86, 85, 94), (15, 14, 81, 93), (93, 81, 80, 92), (92, 80, 79, 91), (28, 27, 78, 90), (90, 78, 77, 89), (89, 77, 76, 88), (1, 0, 82, 87), (87, 82, 83, 86), (86, 83, 84, 85), (14, 13, 75, 81), (81, 75, 74, 80), (80, 74, 73, 79), (27, 26, 69, 78), (78, 69, 68, 77), (77, 68, 67, 76), (13, 12, 70, 75), (75, 70, 71, 74), (74, 71, 72, 73), (26, 25, 64, 69), (69, 64, 65, 68), (68, 65, 66, 67)])
_uv = me_cylinder_001.uv_layers.new(name='UVMap')
_uv.uv.foreach_set('vector', [0.0, 0.0, 0.0, 0.0, 0.0, 0.0, 0.0, 0.0, 0.0, 0.0, 0.0, 0.0, 0.0, 0.0, 0.0, 0.0, 0.0, 0.0, 0.0, 0.0, 0.0, 0.0, 0.0, 0.0, 0.0, 0.0, 0.0, 0.0, 0.0, 0.0, 0.0, 0.0, 0.0, 0.0, 0.0, 0.0, 0.0, 0.0, 0.0, 0.0, 0.0, 0.0, 0.0, 0.0, 0.0, 0.0, 0.0, 0.0, 0.0, 0.0, 0.0, 0.0, 0.0, 0.0, 0.0, 0.0, 0.0, 0.0, 0.0, 0.0, 0.0, 0.0, 0.0, 0.0, 0.0, 0.0, 0.0, 0.0, 0.0, 0.0, 0.0, 0.0, 0.0, 0.0, 0.0, 0.0, 0.0, 0.0, 0.0, 0.0, 0.0, 0.0, 0.0, 0.0, 0.0, 0.0, 0.0, 0.0, 0.0, 0.0, 0.0, 0.0, 0.0, 0.0, 0.0, 0.0, 0.0, 0.0, 0.0, 0.0, 0.0, 0.0, 0.0, 0.0, 0.0, 0.0, 0.0, 0.0, 0.0, 0.0, 0.0, 0.0, 0.0, 0.0, 0.0, 0.0, 0.0, 0.0, 0.0, 0.0, 0.0, 0.0, 0.0, 0.0, 0.0, 0.0, 0.0, 0.0, 0.0, 0.0, 0.0, 0.0, 0.0, 0.0, 0.0, 0.0, 0.0, 0.0, 0.0, 0.0, 0.0, 0.0, 0.0, 0.0, 0.0, 0.0, 0.0, 0.0, 0.0, 0.0, 0.0, 0.0, 0.0, 0.0, 0.0, 0.0, 0.0, 0.0, 0.0, 0.0, 0.0, 0.0, 0.0, 0.0, 0.0, 0.0, 0.0, 0.0, 0.0, 0.0, 0.0, 0.0, 0.0, 0.0, 0.0, 0.0, 0.0, 0.0, 0.0, 0.0, 0.0, 0.0, 0.0, 0.0, 0.0, 0.0, 0.0, 0.0, 0.0, 0.0, 0.0, 0.0, 0.0, 0.0, 0.0, 0.0, 0.0, 0.0, 0.0, 0.0, 0.0, 0.0, 0.0, 0.0, 0.0, 0.0, 0.0, 0.0, 0.0, 0.0, 0.0, 0.0, 0.0, 0.0, 0.0, 0.0, 0.0, 0.0, 0.0, 0.0, 0.0, 0.0, 0.0, 0.0, 0.0, 0.0, 0.0, 0.0, 0.0, 0.0, 0.0, 0.0, 0.0, 0.0, 0.0, 0.0, 0.0, 0.0, 0.0, 0.0, 0.0, 0.0, 0.0, 0.0, 0.0, 0.0, 0.0, 0.0, 0.0, 0.0, 0.0, 0.0, 0.0, 0.0, 0.0, 0.0, 0.0, 0.0, 0.0, 0.0, 0.0, 0.0, 0.0, 0.0, 0.0, 0.0, 0.0, 0.0, 0.0, 0.0, 0.0, 0.0, 0.0, 0.0, 0.0, 0.0, 0.0, 0.0, 0.0, 0.0, 0.0, 0.0, 0.0, 0.0, 0.0, 0.0, 0.0, 0.0, 0.0, 0.0, 0.0, 0.0, 0.0, 0.0, 0.0, 0.0, 0.0, 0.0, 0.0, 0.0, 0.0, 0.0, 0.0, 0.0, 0.0, 0.0, 0.0, 0.0, 0.0, 0.0, 0.0, 0.0, 0.0, 0.0, 0.0, 0.0, 0.0, 0.0, 0.0, 0.0, 0.0, 0.0, 0.0, 0.0, 0.0, 0.0, 0.0, 0.0, 0.0, 0.0, 0.0, 0.0, 0.0, 0.0, 0.0, 0.0, 0.0, 0.0, 0.0, 0.0, 0.0, 0.0, 0.0, 0.0, 0.0, 0.0, 0.0, 0.0, 0.0, 0.0, 0.0, 0.0, 0.0, 0.0, 0.0, 0.0, 0.0, 0.0, 0.0, 0.0, 0.0, 0.0, 0.0, 0.0, 0.0, 0.0, 0.0, 0.0, 0.0, 0.0, 0.0, 0.0, 0.0, 0.0, 0.0, 0.0, 0.0, 0.0, 0.0, 0.0, 0.0, 0.0, 0.0, 0.0, 0.0, 0.0, 0.0, 0.0, 0.0, 0.0, 0.0, 0.0, 0.0, 0.0, 0.0, 0.0, 0.0, 0.0, 0.0, 0.0, 0.0, 0.0, 0.0, 0.0, 0.0, 0.0, 0.0, 0.0, 0.0, 0.0, 0.0, 0.0, 0.0, 0.0, 0.0, 0.0, 0.0, 0.0, 0.0, 0.0, 0.0, 0.0, 0.0, 0.0, 0.0, 0.0, 0.0, 0.0, 0.0, 0.0, 0.0, 0.0, 0.0, 0.0, 0.0, 0.0, 0.0, 0.0, 0.0, 0.0, 0.0, 0.0, 0.0, 0.0, 0.0, 0.0, 0.0, 0.0, 0.0, 0.0, 0.0, 0.0, 0.0, 0.0, 0.0, 0.0, 0.0, 0.0, 0.0, 0.0, 0.0, 0.0, 0.0, 0.0, 0.0, 0.0, 0.0, 0.0, 0.0, 0.0, 0.0, 0.0, 0.0, 0.0, 0.0, 0.0, 0.0, 0.0, 0.0, 0.0, 0.0, 0.0, 0.0, 0.0, 0.0, 0.0, 0.0, 0.0, 0.0, 0.0, 0.0, 0.0, 0.0, 0.0, 0.0, 0.0, 0.0, 0.0, 0.0, 0.0, 0.0, 0.0, 0.0, 0.0, 0.0, 0.0, 0.0, 0.0, 0.0, 0.0, 0.0, 0.0, 0.0, 0.0, 0.0, 0.0, 0.0, 0.0, 0.0, 0.0, 0.0, 0.0, 0.0, 0.0, 0.0, 0.0, 0.0, 0.0, 0.0, 0.0, 0.0, 0.0, 0.0, 0.0, 0.0, 0.0, 0.0, 0.0, 0.0, 0.0, 0.0, 0.0, 0.0, 0.0, 0.0, 0.0, 0.0, 0.0, 0.0, 0.0, 0.0, 0.0, 0.0, 0.0, 0.0, 0.0, 0.0, 0.0, 0.0, 0.0, 0.0, 0.0, 0.0, 0.0, 0.0, 0.0, 0.0, 0.0, 0.0, 0.0, 0.0, 0.0, 0.0, 0.0, 0.0, 0.0, 0.0, 0.0, 0.0, 0.0, 0.0, 0.0, 0.0, 0.0, 0.0, 0.0, 0.0, 0.0, 0.0, 0.0, 0.0, 0.0, 0.0, 0.0, 0.0, 0.0, 0.0, 0.0, 0.0, 0.0, 0.0, 0.0, 0.0, 0.0, 0.0, 0.0, 0.0, 0.0, 0.0, 0.0, 0.0, 0.0, 0.0, 0.0, 0.0, 0.0, 0.0, 0.0, 0.0, 0.0, 0.0, 0.0, 0.0, 0.0, 0.0, 0.0, 0.0, 0.0, 0.0, 0.0, 0.0, 0.0, 0.0, 0.0, 0.0, 0.0, 0.0, 0.0, 0.0, 0.0, 0.0, 0.0, 0.0, 0.0, 0.0, 0.0, 0.0, 0.0, 0.0, 0.0, 0.0, 0.0, 0.0, 0.0, 0.0, 0.0, 0.0, 0.0, 0.0, 0.0, 0.0, 0.0, 0.0, 0.0, 0.0, 0.0, 0.0, 0.0, 0.0, 0.0, 0.0, 0.0, 0.0, 0.0, 0.0, 0.0, 0.0, 0.0, 0.0, 0.0, 0.0, 0.0, 0.0, 0.0, 0.0, 0.0, 0.0, 0.0, 0.0, 0.0, 0.0, 0.0, 0.0, 0.0, 0.0, 0.0, 0.0, 0.0, 0.0, 0.0, 0.0, 0.0, 0.0, 0.0, 0.0, 0.0, 0.0, 0.0, 0.0, 0.0, 0.0, 0.0, 0.0, 0.0, 0.0, 0.0, 0.0, 0.0, 0.0, 0.0, 0.0, 0.0, 0.0, 0.0, 0.0, 0.0, 0.0, 0.0, 0.0, 0.0, 0.0, 0.0, 0.0, 0.0, 0.0, 0.0, 0.0, 0.0, 0.0, 0.0, 0.0, 0.0, 0.0, 0.0, 0.0, 0.0, 0.0, 0.0, 0.0, 0.0, 0.0, 0.0, 0.0, 0.0, 0.0, 0.0, 0.0, 0.0, 0.0, 0.0, 0.0, 0.0, 0.0, 0.0, 0.0, 0.0, 0.0, 0.0, 0.0, 0.0, 0.0, 0.0, 0.0, 0.0, 0.0, 0.0, 0.0, 0.0, 0.0, 0.0, 0.0, 0.0, 0.0, 0.0, 0.0, 0.0, 0.0, 0.0, 0.0, 0.0, 0.0, 0.0, 0.0, 0.0, 0.0, 0.0, 0.0, 0.0, 0.0, 0.0, 0.0, 0.0, 0.0, 0.0, 0.0, 0.0, 0.0, 0.0, 0.0, 0.0, 0.0, 0.0, 0.0, 0.0, 0.0, 0.0, 0.0, 0.0, 0.0, 0.0, 0.0, 0.0, 0.0, 0.0, 0.0, 0.0, 0.0, 0.0, 0.0, 0.0, 0.0, 0.0, 0.0, 0.0, 0.0, 0.0, 0.0, 0.0, 0.0, 0.0, 0.0, 0.0, 0.0, 0.0, 0.0, 0.0, 0.0, 0.0, 0.0, 0.0, 0.0, 0.0, 0.0, 0.0, 0.0, 0.0, 0.0, 0.0, 0.0, 0.0, 0.0, 0.0, 0.0, 0.0, 0.0, 0.0, 0.0, 0.0, 0.0, 0.0, 0.0, 0.0, 0.0, 0.0, 0.0, 0.0, 0.0, 0.0, 0.0, 0.0, 0.0, 0.0, 0.0, 0.0, 0.0, 0.0, 0.0, 0.0, 0.0, 0.0, 0.0, 0.0, 0.0, 0.0, 0.0, 0.0, 0.0, 0.0, 0.0, 0.0, 0.0, 0.0, 0.0, 0.0, 0.0, 0.0, 0.0, 0.0, 0.0, 0.0, 0.0, 0.0, 0.0, 0.0, 0.0, 0.0, 0.0, 0.0, 0.0, 0.0, 0.0, 0.0, 0.0, 0.0, 0.0, 0.0, 0.0, 0.0, 0.0, 0.0, 0.0, 0.0, 0.0, 0.0, 0.0, 0.0, 0.0, 0.0, 0.0, 0.0, 0.0, 0.0, 0.0, 0.0, 0.0, 0.0, 0.0, 0.0, 0.0, 0.0, 0.0, 0.0, 0.0, 0.0, 0.0, 0.0, 0.0, 0.0, 0.0, 0.0, 0.0, 0.0, 0.0, 0.0, 0.0, 0.0, 0.0, 0.0, 0.0, 0.0, 0.0, 0.0, 0.0, 0.0, 0.0, 0.0, 0.0, 0.0, 0.0, 0.0, 0.0, 0.0, 0.0, 0.0, 0.0, 0.0, 0.0, 0.0, 0.0, 0.0, 0.0, 0.0, 0.0, 0.0, 0.0, 0.0, 0.0, 0.0, 0.0, 0.0, 0.0, 0.0, 0.0, 0.0, 0.0, 0.0, 0.0, 0.0, 0.0, 0.0, 0.0, 0.0, 0.0, 0.0, 0.0, 0.0, 0.0, 0.0, 0.0, 0.0, 0.0, 0.0, 0.0, 0.0, 0.0, 0.0, 0.0, 0.0, 0.0, 0.0, 0.0, 0.0, 0.0, 0.0, 0.0, 0.0, 0.0, 0.0, 0.0, 0.0, 0.0, 0.0, 0.0, 0.0, 0.0, 0.0, 0.0, 0.0, 0.0, 0.0, 0.0, 0.0, 0.0, 0.0, 0.0, 0.0, 0.0, 0.0, 0.0, 0.0, 0.0, 0.0, 0.0, 0.0, 0.0, 0.0, 0.0, 0.0, 0.0, 0.0, 0.0, 0.0, 0.0, 0.0, 0.0, 0.0, 0.0, 0.0, 0.0, 0.0, 0.0, 0.0, 0.0, 0.0, 0.0, 0.0, 0.0, 0.0, 0.0, 0.0, 0.0, 0.0, 0.0, 0.0, 0.0, 0.0, 0.0, 0.0, 0.0, 0.0, 0.0, 0.0, 0.0, 0.0, 0.0, 0.0, 0.0, 0.0, 0.0, 0.0, 0.0, 0.0, 0.0, 0.0, 0.0, 0.0, 0.0, 0.0, 0.0, 0.0, 0.0, 0.0, 0.0, 0.0, 0.0, 0.0, 0.0, 0.0, 0.0, 0.0, 0.0, 0.0, 0.0, 0.0, 0.0, 0.0, 0.0, 0.0, 0.0, 0.0, 0.0, 0.0, 0.0, 0.0, 0.0, 0.0, 0.0, 0.0, 0.0, 0.0, 0.0, 0.0])
me_cylinder_001.materials.append(mat_material)
me_cylinder_001.use_remesh_fix_poles = True
me_cylinder_001.use_remesh_preserve_attributes = False
me_cylinder_001.use_mirror_vertex_groups = False
me_cylinder_001.update()

# ---- objects
ob_light = bpy.data.objects.new('Light', light_light)
ob_camera = bpy.data.objects.new('Camera', cam_camera)
ob_cylinder = bpy.data.objects.new('Cylinder', me_cylinder)
ob_cylinder_001 = bpy.data.objects.new('Cylinder.001', me_cylinder_001)

# ---- transforms, parenting, visibility, modifiers, constraints
ob_light.location = (4.076, 1.005, 5.904)
ob_light.rotation_euler = (0.6503, 0.05522, 1.866)
ob_light.lock_rotations_4d = False
ob_light.empty_display_type = 'ARROWS'
ob_light.color = (0.0, 0.0, 0.0, 0.0)
ob_light.lineart.crease_threshold = 0.0
ob_camera.location = (9.447, -8.352, 10.36)
ob_camera.rotation_euler = (1.005, 0.0, 0.8149)
ob_camera.lock_rotations_4d = False
ob_camera.empty_display_type = 'ARROWS'
ob_camera.color = (0.0, 0.0, 0.0, 0.0)
ob_camera.display_type = 'WIRE'
ob_camera.lineart.crease_threshold = 0.0
ob_cylinder.location = (0.1417, -1.885e-07, 2.481)
ob_cylinder.scale = (2.437, 2.437, 2.437)
ob_cylinder.lineart.crease_threshold = 0.0
_m = ob_cylinder.modifiers.new('Subdivision', 'SUBSURF')
_m.uv_smooth = 'PRESERVE_CORNERS'
_m.levels = 3
_m.show_only_control_edges = False
_m = ob_cylinder.modifiers.new('Solidify', 'SOLIDIFY')
_m.thickness = 0.07
_m.nonmanifold_merge_threshold = 0.0003
ob_cylinder_001.location = (0.1417, -1.885e-07, 2.481)
ob_cylinder_001.scale = (2.333, 2.333, 2.333)
ob_cylinder_001.lineart.crease_threshold = 0.0

# ---- collection membership
col_collection.objects.link(ob_light)
col_collection.objects.link(ob_camera)
col_collection.objects.link(ob_cylinder)
col_collection.objects.link(ob_cylinder_001)

# ---- scene / render settings (as saved in the file)
scene.camera = ob_camera
scene.frame_start = 1; scene.frame_end = 250; scene.frame_set(1)
scene.render.engine = 'CYCLES'
scene.cycles.use_denoising = False
scene.cycles.samples = 128
scene.cycles.sampling_pattern = 'TABULATED_SOBOL'
scene.cycles.use_adaptive_sampling = False
scene.cycles.use_light_tree = False
scene.view_settings.view_transform = 'Filmic'
bpy.context.view_layer.update()

